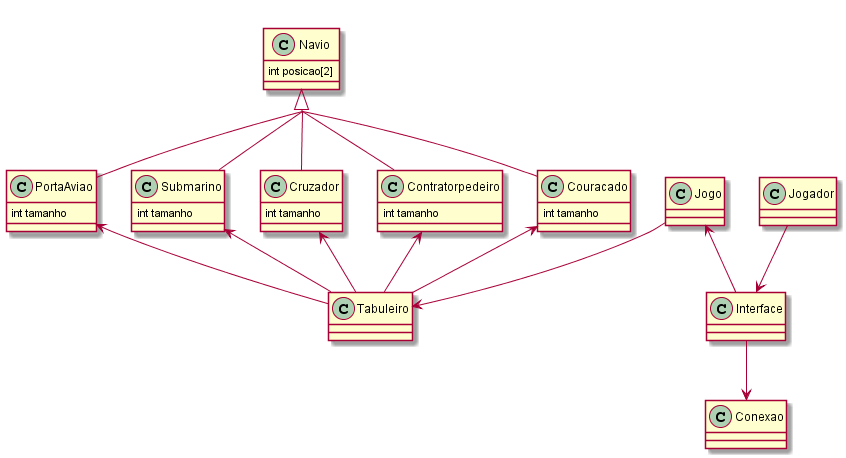

The diagram above was rendered by PlantUML. Its source (embedded in the PNG):
@startuml
skinparam groupInheritance 3

class Navio{
    int posicao[2]
}

class PortaAviao{
    int tamanho
}

class Submarino{
    int tamanho
}

class Cruzador{
    int tamanho
}

class Contratorpedeiro{
    int tamanho
}

class Couracado{
    int tamanho
}

Navio <|-- PortaAviao
Navio <|-- Submarino
Navio <|-- Cruzador
Navio <|-- Contratorpedeiro
Navio <|-- Couracado 

Jogo <-- Interface

class Conexao{

}

Interface --> Conexao

class Tabuleiro{

}

PortaAviao <-- Tabuleiro
Submarino <-- Tabuleiro
Cruzador <-- Tabuleiro
Contratorpedeiro <-- Tabuleiro
Couracado <-- Tabuleiro 

class Interface{

}

Jogo --> Tabuleiro
Jogador --> Interface




@enduml